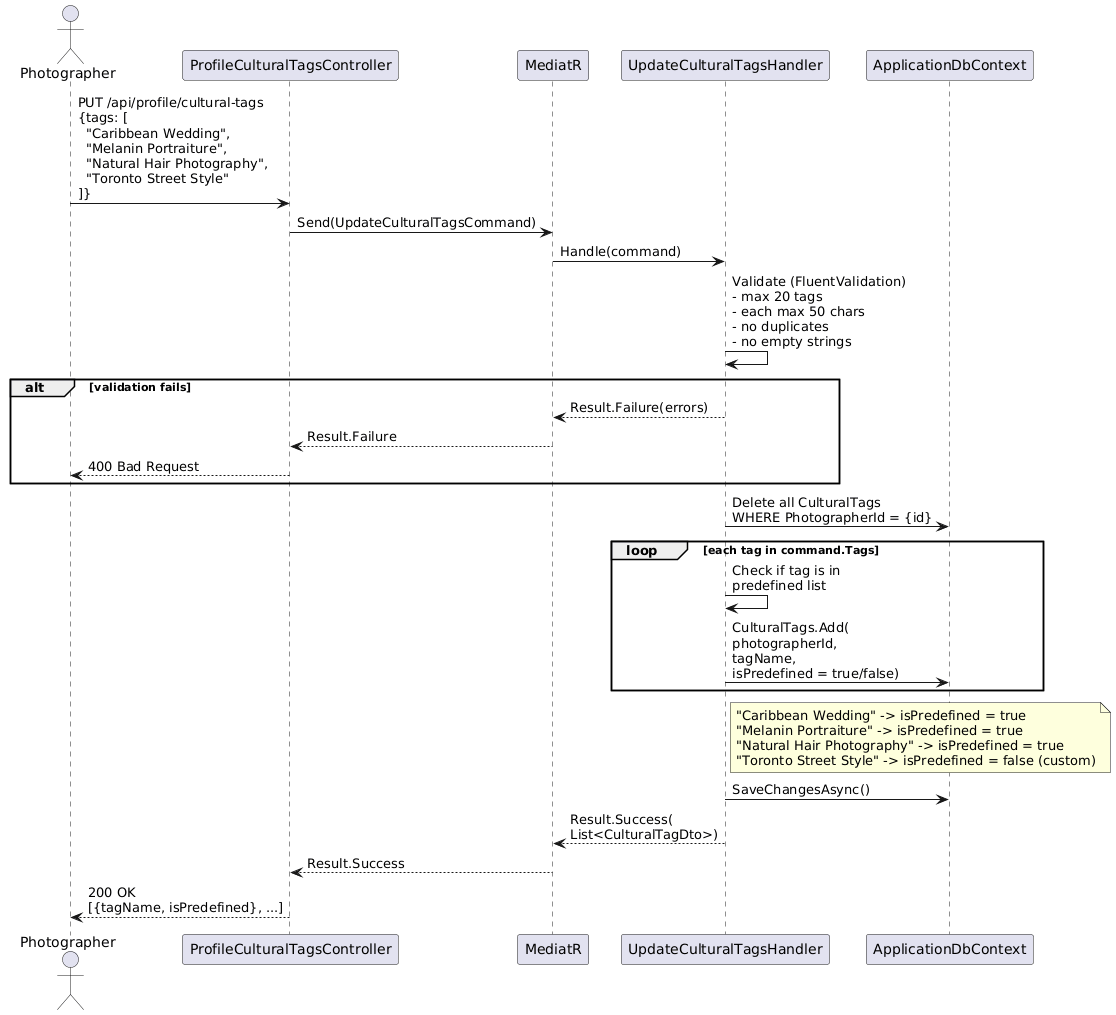

The diagram above was rendered by PlantUML. Its source (embedded in the PNG):
@startuml
actor Photographer as P
participant "ProfileCulturalTagsController" as PTC
participant "MediatR" as M
participant "UpdateCulturalTagsHandler" as UTH
participant "ApplicationDbContext" as DB

P -> PTC : PUT /api/profile/cultural-tags\n{tags: [\n  "Caribbean Wedding",\n  "Melanin Portraiture",\n  "Natural Hair Photography",\n  "Toronto Street Style"\n]}
PTC -> M : Send(UpdateCulturalTagsCommand)
M -> UTH : Handle(command)

UTH -> UTH : Validate (FluentValidation)\n- max 20 tags\n- each max 50 chars\n- no duplicates\n- no empty strings
alt validation fails
  UTH --> M : Result.Failure(errors)
  M --> PTC : Result.Failure
  PTC --> P : 400 Bad Request
end

UTH -> DB : Delete all CulturalTags\nWHERE PhotographerId = {id}

loop each tag in command.Tags
  UTH -> UTH : Check if tag is in\npredefined list
  UTH -> DB : CulturalTags.Add(\nphotographerId,\ntagName,\nisPredefined = true/false)
end

note right of UTH
  "Caribbean Wedding" -> isPredefined = true
  "Melanin Portraiture" -> isPredefined = true
  "Natural Hair Photography" -> isPredefined = true
  "Toronto Street Style" -> isPredefined = false (custom)
end note

UTH -> DB : SaveChangesAsync()
UTH --> M : Result.Success(\nList<CulturalTagDto>)
M --> PTC : Result.Success
PTC --> P : 200 OK\n[{tagName, isPredefined}, ...]
@enduml